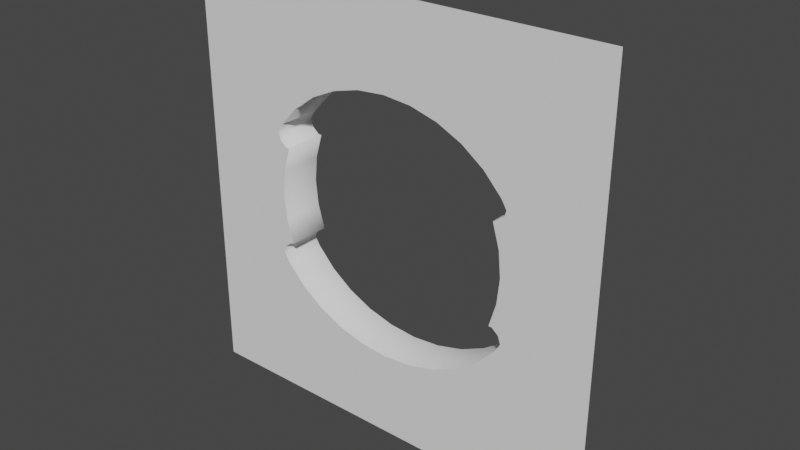 # Source: SphereWall.blend  (saved by Blender 2.80.37; exported with 4.5.12 LTS)
import bpy
from mathutils import Matrix  # noqa: F401  (used for matrix-valued properties, if any)

bpy.ops.wm.read_factory_settings(use_empty=True)
scene = bpy.context.scene
scene.name = 'Scene'

# ---- collections
col_collection = bpy.data.collections.new('Collection'); scene.collection.children.link(col_collection)

# ---- world
world_world = bpy.data.worlds.new('World'); scene.world = world_world
world_world.color = (0.05088, 0.05088, 0.05088)
world_world.use_sun_shadow = False
world_world.sun_shadow_jitter_overblur = 0.0

# ---- meshes
me_cube_003 = bpy.data.meshes.new('Cube.003')
me_cube_003.from_pydata([(-2.0, -0.2, -2.0), (-2.0, -0.2, 2.0), (2.0, -0.2, -2.0), (2.0, -0.2, 2.0), (1.182, 0.2, -0.5842), (1.182, -0.2, -0.5842), (1.132, 0.2, -0.6667), (1.132, -0.2, -0.6667), (1.159, 0.2, -0.5121), (1.159, -0.2, -0.5121), (1.065, 0.2, -0.4592), (1.065, -0.2, -0.4592), (0.9628, 0.2, -0.8485), (0.9628, -0.2, -0.8485), (0.7565, 0.2, -0.9978), (0.7565, -0.2, -0.9978), (0.5211, 0.2, -1.109), (0.5211, -0.2, -1.109), (0.2656, 0.2, -1.177), (0.2656, -0.2, -1.177), (-9.963e-08, 0.2, -1.2), (-6.387e-08, -0.2, -1.2), (-0.5211, 0.2, -1.109), (-0.5211, -0.2, -1.109), (-0.7565, 0.2, -0.9978), (-0.7565, -0.2, -0.9978), (-0.2656, 0.2, -1.177), (-0.2656, -0.2, -1.177), (-0.9628, 0.2, -0.8485), (-0.9628, -0.2, -0.8485), (-1.132, 0.2, -0.6667), (-1.132, -0.2, -0.6667), (-1.097, 0.2, -0.4592), (-1.097, -0.2, -0.4592), (-1.065, 0.2, -0.4592), (-1.065, -0.2, -0.4592), (-1.159, 0.2, -0.5121), (-1.159, -0.2, -0.5121), (-1.182, 0.2, -0.5842), (-1.182, -0.2, -0.5842), (1.159, 0.2, 0.5121), (1.159, -0.2, 0.5121), (1.182, 0.2, 0.5842), (1.182, -0.2, 0.5842), (1.097, 0.2, 0.4592), (1.097, -0.2, 0.4592), (1.097, 0.2, -0.4592), (1.097, -0.2, -0.4592), (1.153, 0.2, 7.786e-08), (1.153, -0.2, 7.786e-08), (1.13, 0.2, 0.2341), (1.13, -0.2, 0.2341), (1.13, 0.2, -0.2341), (1.13, -0.2, -0.2341), (1.065, 0.2, 0.4592), (1.065, -0.2, 0.4592), (-1.13, 0.2, -0.2341), (-1.13, -0.2, -0.2341), (-1.065, 0.2, 0.4592), (-1.065, -0.2, 0.4592), (-1.097, 0.2, 0.4592), (-1.097, -0.2, 0.4592), (-1.13, 0.2, 0.2341), (-1.13, -0.2, 0.2341), (-1.159, 0.2, 0.5121), (-1.159, -0.2, 0.5121), (-1.153, 0.2, 7.786e-08), (-1.153, -0.2, 7.786e-08), (-1.182, 0.2, 0.5842), (-1.182, -0.2, 0.5842), (1.132, 0.2, 0.6667), (1.132, -0.2, 0.6667), (-1.132, 0.2, 0.6667), (-1.132, -0.2, 0.6667), (0.9628, 0.2, 0.8485), (0.9628, -0.2, 0.8485), (-0.9628, 0.2, 0.8485), (-0.9628, -0.2, 0.8485), (0.7565, 0.2, 0.9978), (0.7565, -0.2, 0.9978), (-0.7565, 0.2, 0.9978), (-0.7565, -0.2, 0.9978), (0.5211, 0.2, 1.109), (0.5211, -0.2, 1.109), (-0.5211, 0.2, 1.109), (-0.5211, -0.2, 1.109), (-0.2656, 0.2, 1.177), (-0.2656, -0.2, 1.177), (0.2656, 0.2, 1.177), (0.2656, -0.2, 1.177), (-4.215e-07, 0.2, 1.2), (-3.857e-07, -0.2, 1.2)], [], [(0, 2, 3, 43, 41, 45, 55, 51, 49, 53, 11, 47, 9, 5, 7, 13, 15, 17, 19, 21, 27, 23, 25, 29, 31, 39, 37, 33, 35, 57, 67, 63, 59, 61, 65, 69, 1), (64, 68, 69, 65), (4, 5, 9, 8), (26, 22, 23, 27), (44, 54, 55, 45), (22, 24, 25, 23), (3, 1, 69, 73, 77, 81, 85, 87, 91, 89, 83, 79, 75, 71, 43), (20, 26, 27, 21), (50, 51, 55, 54), (68, 72, 73, 69), (12, 13, 7, 6), (76, 80, 81, 77), (38, 36, 37, 39), (70, 71, 75, 74), (10, 46, 47, 11), (36, 32, 33, 37), (32, 34, 35, 33), (80, 84, 85, 81), (14, 15, 13, 12), (34, 56, 57, 35), (24, 28, 29, 25), (10, 11, 53, 52), (18, 19, 17, 16), (42, 40, 41, 43), (40, 44, 45, 41), (88, 89, 91, 90), (58, 60, 61, 59), (30, 38, 39, 31), (62, 58, 59, 63), (66, 62, 63, 67), (20, 21, 19, 18), (84, 86, 87, 85), (28, 30, 31, 29), (52, 53, 49, 48), (4, 6, 7, 5), (48, 49, 51, 50), (82, 83, 89, 88), (72, 76, 77, 73), (42, 43, 71, 70), (8, 9, 47, 46), (86, 90, 91, 87), (56, 66, 67, 57), (78, 79, 83, 82), (16, 17, 15, 14), (60, 64, 65, 61), (74, 75, 79, 78)])
me_cube_003.polygons.foreach_set('use_smooth', [0, 1, 1, 1, 1, 1, 0, 1, 1, 1, 1, 1, 1, 1, 1, 1, 1, 1, 1, 1, 1, 1, 1, 1, 1, 1, 1, 1, 1, 1, 1, 1, 1, 1, 1, 1, 1, 1, 1, 1, 1, 1, 1, 1, 1, 1])
_uv = me_cube_003.uv_layers.new(name='UVMap')
_uv.uv.foreach_set('vector', [0.9996, 0.0001606, 0.9996, 1.0, -0.0002665, 1.0, 0.3537, 0.7956, 0.3717, 0.7897, 0.3849, 0.7742, 0.3849, 0.7663, 0.4412, 0.7827, 0.4997, 0.7882, 0.5582, 0.7827, 0.6145, 0.7663, 0.6145, 0.7742, 0.6277, 0.7897, 0.6457, 0.7956, 0.6663, 0.7831, 0.7118, 0.7408, 0.7491, 0.6892, 0.7768, 0.6304, 0.7939, 0.5665, 0.7997, 0.5001, 0.7939, 0.4337, 0.7768, 0.3699, 0.7491, 0.311, 0.7118, 0.2594, 0.6663, 0.2171, 0.6457, 0.2046, 0.6277, 0.2105, 0.6145, 0.226, 0.6145, 0.2339, 0.5582, 0.2175, 0.4997, 0.212, 0.4412, 0.2175, 0.3849, 0.2339, 0.3849, 0.226, 0.3717, 0.2105, 0.3537, 0.2046, -0.0002625, 0.0001606, 0.2468, 0.3807, 0.2468, 0.3815, 0.5077, 0.3815, 0.5077, 0.3807, 0.2468, 0.4232, 0.5077, 0.4232, 0.5077, 0.4225, 0.2468, 0.4225, 0.2468, 0.4401, 0.2468, 0.4428, 0.5077, 0.4428, 0.5077, 0.4401, 0.2468, 0.4114, 0.2468, 0.4117, 0.5077, 0.4117, 0.5077, 0.4114, 0.2468, 0.4428, 0.2468, 0.4455, 0.5077, 0.4455, 0.5077, 0.4428, -0.0002665, 1.0, -0.0002625, 0.0001606, 0.3537, 0.2046, 0.333, 0.2171, 0.2876, 0.2594, 0.2503, 0.311, 0.2226, 0.3699, 0.2055, 0.4337, 0.1997, 0.5001, 0.2055, 0.5665, 0.2225, 0.6304, 0.2503, 0.6892, 0.2876, 0.7408, 0.333, 0.7831, 0.3537, 0.7956, 0.2468, 0.4374, 0.2468, 0.4401, 0.5077, 0.4401, 0.5077, 0.4374, 0.2468, 0.4141, 0.5077, 0.4141, 0.5077, 0.4117, 0.2468, 0.4117, 0.2468, 0.3815, 0.2468, 0.3825, 0.5077, 0.3825, 0.5077, 0.3815, 0.2468, 0.4267, 0.5077, 0.4267, 0.5077, 0.4242, 0.2468, 0.4242, 0.2468, 0.385, 0.2468, 0.3876, 0.5077, 0.3876, 0.5077, 0.385, 0.2468, 0.4516, 0.2468, 0.4523, 0.5077, 0.4523, 0.5077, 0.4516, 0.2468, 0.4088, 0.5077, 0.4088, 0.5077, 0.4063, 0.2468, 0.4063, 0.2468, 0.4213, 0.2468, 0.4216, 0.5077, 0.4216, 0.5077, 0.4213, 0.2468, 0.4523, 0.2468, 0.4532, 0.5077, 0.4532, 0.5077, 0.4523, 0.2468, 0.4532, 0.2468, 0.4535, 0.5077, 0.4535, 0.5077, 0.4532, 0.2468, 0.3876, 0.2468, 0.3902, 0.5077, 0.3902, 0.5077, 0.3876, 0.2468, 0.4293, 0.5077, 0.4293, 0.5077, 0.4267, 0.2468, 0.4267, 0.2468, 0.4535, 0.2468, 0.4559, 0.5077, 0.4559, 0.5077, 0.4535, 0.2468, 0.4455, 0.2468, 0.448, 0.5077, 0.448, 0.5077, 0.4455, 0.2468, 0.4213, 0.5077, 0.4213, 0.5077, 0.4189, 0.2468, 0.4189, 0.2468, 0.4347, 0.5077, 0.4347, 0.5077, 0.432, 0.2468, 0.432, 0.2468, 0.4098, 0.2468, 0.4106, 0.5077, 0.4106, 0.5077, 0.4098, 0.2468, 0.4106, 0.2468, 0.4114, 0.5077, 0.4114, 0.5077, 0.4106, 0.2468, 0.3984, 0.5077, 0.3984, 0.5077, 0.3956, 0.2468, 0.3956, 0.2468, 0.3796, 0.2468, 0.3799, 0.5077, 0.3799, 0.5077, 0.3796, 0.2468, 0.4506, 0.2468, 0.4516, 0.5077, 0.4516, 0.5077, 0.4506, 0.2468, 0.3772, 0.2468, 0.3796, 0.5077, 0.3796, 0.5077, 0.3772, 0.2468, 0.4583, 0.2468, 0.4607, 0.5077, 0.4607, 0.5077, 0.4583, 0.2468, 0.4374, 0.5077, 0.4374, 0.5077, 0.4347, 0.2468, 0.4347, 0.2468, 0.3902, 0.2468, 0.3929, 0.5077, 0.3929, 0.5077, 0.3902, 0.2468, 0.448, 0.2468, 0.4506, 0.5077, 0.4506, 0.5077, 0.448, 0.2468, 0.4189, 0.5077, 0.4189, 0.5077, 0.4165, 0.2468, 0.4165, 0.2468, 0.4232, 0.2468, 0.4242, 0.5077, 0.4242, 0.5077, 0.4232, 0.2468, 0.4165, 0.5077, 0.4165, 0.5077, 0.4141, 0.2468, 0.4141, 0.2468, 0.4011, 0.5077, 0.4011, 0.5077, 0.3984, 0.2468, 0.3984, 0.2468, 0.3825, 0.2468, 0.385, 0.5077, 0.385, 0.5077, 0.3825, 0.2468, 0.4098, 0.5077, 0.4098, 0.5077, 0.4088, 0.2468, 0.4088, 0.2468, 0.4225, 0.5077, 0.4225, 0.5077, 0.4216, 0.2468, 0.4216, 0.2468, 0.3929, 0.2468, 0.3956, 0.5077, 0.3956, 0.5077, 0.3929, 0.2468, 0.4559, 0.2468, 0.4583, 0.5077, 0.4583, 0.5077, 0.4559, 0.2468, 0.4037, 0.5077, 0.4037, 0.5077, 0.4011, 0.2468, 0.4011, 0.2468, 0.432, 0.5077, 0.432, 0.5077, 0.4293, 0.2468, 0.4293, 0.2468, 0.3799, 0.2468, 0.3807, 0.5077, 0.3807, 0.5077, 0.3799, 0.2468, 0.4063, 0.5077, 0.4063, 0.5077, 0.4037, 0.2468, 0.4037])
me_cube_003.use_remesh_preserve_volume = False
me_cube_003.use_remesh_preserve_attributes = False
me_cube_003.use_mirror_vertex_groups = False
me_cube_003.update()

# ---- objects
ob_cube = bpy.data.objects.new('Cube', me_cube_003)

# ---- transforms, parenting, visibility, modifiers, constraints
ob_cube.location = (0.0, 0.0, 0.0)
ob_cube.lineart.crease_threshold = 0.0

# ---- collection membership
col_collection.objects.link(ob_cube)

# ---- scene / render settings (as saved in the file)
scene.frame_start = 1; scene.frame_end = 250; scene.frame_set(1)
scene.render.engine = 'BLENDER_EEVEE_NEXT'
scene.render.motion_blur_shutter = 1.0
scene.cycles.use_denoising = False
scene.cycles.samples = 128
scene.cycles.sampling_pattern = 'TABULATED_SOBOL'
scene.cycles.use_adaptive_sampling = False
scene.cycles.use_light_tree = False
scene.view_settings.view_transform = 'Filmic'
bpy.context.view_layer.update()

# ---- added for rendering (the .blend has no active camera and no usable light): camera, sun
cam_auto = bpy.data.cameras.new('AutoCamera')
cam_auto.lens = 50.0
cam_auto.sensor_width = 36.0
cam_auto.clip_end = 1000.0
ob_auto_camera = bpy.data.objects.new('AutoCamera', cam_auto)
scene.collection.objects.link(ob_auto_camera)
ob_auto_camera.location = (5.24693, -6.29632, 4.19754)
ob_auto_camera.rotation_euler = (1.09748, -7.21219e-08, 0.694738)
scene.camera = ob_auto_camera
light_auto_sun = bpy.data.lights.new('AutoSun', 'SUN')
light_auto_sun.energy = 3.0
light_auto_sun.angle = 0.0523599
ob_auto_sun = bpy.data.objects.new('AutoSun', light_auto_sun)
scene.collection.objects.link(ob_auto_sun)
ob_auto_sun.rotation_euler = (0.872665, 0.174533, 0.523599)
bpy.context.view_layer.update()
